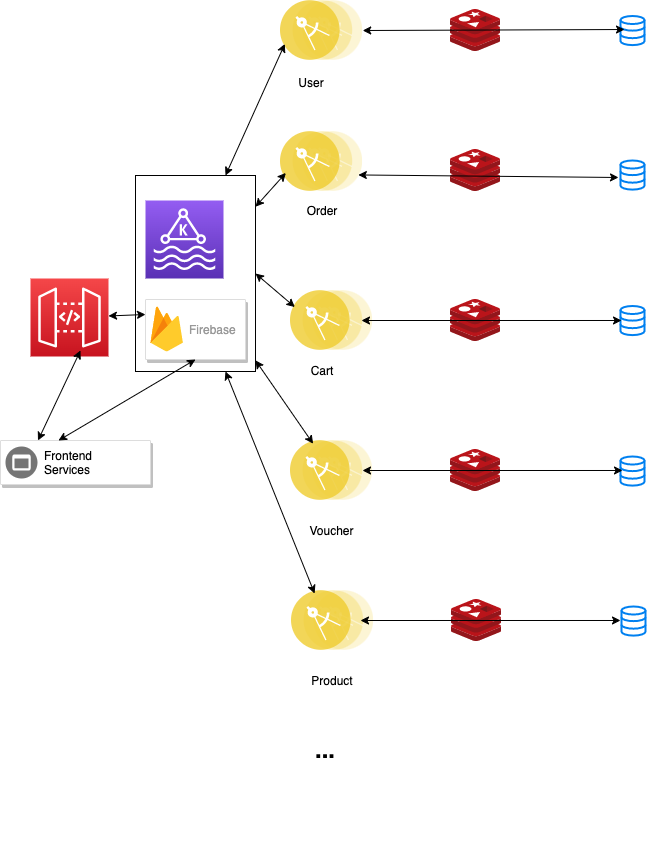

The diagram above was exported from draw.io. Its source (the exported page's mxGraphModel, read from the mxfile embedded in the PNG):
<mxGraphModel dx="1688" dy="968" grid="1" gridSize="10" guides="1" tooltips="1" connect="1" arrows="1" fold="1" page="1" pageScale="1" pageWidth="827" pageHeight="1169" math="0" shadow="0">
  <root>
    <mxCell id="0" />
    <mxCell id="1" parent="0" />
    <mxCell id="KEvDaNGLaTOn3UFq3vkl-51" value="" style="rounded=0;whiteSpace=wrap;html=1;" vertex="1" parent="1">
      <mxGeometry x="265" y="305" width="120" height="196" as="geometry" />
    </mxCell>
    <mxCell id="KEvDaNGLaTOn3UFq3vkl-1" value="" style="aspect=fixed;perimeter=ellipsePerimeter;html=1;align=center;shadow=0;dashed=0;fontColor=#4277BB;labelBackgroundColor=#ffffff;fontSize=12;spacingTop=3;image;image=img/lib/ibm/applications/microservice.svg;" vertex="1" parent="1">
      <mxGeometry x="410" y="261" width="82.2" height="60" as="geometry" />
    </mxCell>
    <mxCell id="KEvDaNGLaTOn3UFq3vkl-2" value="" style="aspect=fixed;perimeter=ellipsePerimeter;html=1;align=center;shadow=0;dashed=0;fontColor=#4277BB;labelBackgroundColor=#ffffff;fontSize=12;spacingTop=3;image;image=img/lib/ibm/applications/microservice.svg;" vertex="1" parent="1">
      <mxGeometry x="420" y="420" width="82.2" height="60" as="geometry" />
    </mxCell>
    <mxCell id="KEvDaNGLaTOn3UFq3vkl-3" value="" style="aspect=fixed;perimeter=ellipsePerimeter;html=1;align=center;shadow=0;dashed=0;fontColor=#4277BB;labelBackgroundColor=#ffffff;fontSize=12;spacingTop=3;image;image=img/lib/ibm/applications/microservice.svg;" vertex="1" parent="1">
      <mxGeometry x="420" y="570" width="82.2" height="60" as="geometry" />
    </mxCell>
    <mxCell id="KEvDaNGLaTOn3UFq3vkl-4" value="" style="aspect=fixed;perimeter=ellipsePerimeter;html=1;align=center;shadow=0;dashed=0;fontColor=#4277BB;labelBackgroundColor=#ffffff;fontSize=12;spacingTop=3;image;image=img/lib/ibm/applications/microservice.svg;" vertex="1" parent="1">
      <mxGeometry x="410" y="130" width="82.2" height="60" as="geometry" />
    </mxCell>
    <mxCell id="KEvDaNGLaTOn3UFq3vkl-5" value="" style="html=1;verticalLabelPosition=bottom;align=center;labelBackgroundColor=#ffffff;verticalAlign=top;strokeWidth=2;strokeColor=#0080F0;fillColor=#ffffff;shadow=0;dashed=0;shape=mxgraph.ios7.icons.data;" vertex="1" parent="1">
      <mxGeometry x="750" y="145.5" width="24" height="29.099999999999998" as="geometry" />
    </mxCell>
    <mxCell id="KEvDaNGLaTOn3UFq3vkl-6" value="" style="html=1;verticalLabelPosition=bottom;align=center;labelBackgroundColor=#ffffff;verticalAlign=top;strokeWidth=2;strokeColor=#0080F0;fillColor=#ffffff;shadow=0;dashed=0;shape=mxgraph.ios7.icons.data;" vertex="1" parent="1">
      <mxGeometry x="750" y="290" width="24" height="29.099999999999998" as="geometry" />
    </mxCell>
    <mxCell id="KEvDaNGLaTOn3UFq3vkl-7" value="" style="html=1;verticalLabelPosition=bottom;align=center;labelBackgroundColor=#ffffff;verticalAlign=top;strokeWidth=2;strokeColor=#0080F0;fillColor=#ffffff;shadow=0;dashed=0;shape=mxgraph.ios7.icons.data;" vertex="1" parent="1">
      <mxGeometry x="750" y="435.5" width="24" height="29.099999999999998" as="geometry" />
    </mxCell>
    <mxCell id="KEvDaNGLaTOn3UFq3vkl-8" value="" style="html=1;verticalLabelPosition=bottom;align=center;labelBackgroundColor=#ffffff;verticalAlign=top;strokeWidth=2;strokeColor=#0080F0;fillColor=#ffffff;shadow=0;dashed=0;shape=mxgraph.ios7.icons.data;" vertex="1" parent="1">
      <mxGeometry x="750" y="586" width="24" height="29.099999999999998" as="geometry" />
    </mxCell>
    <mxCell id="KEvDaNGLaTOn3UFq3vkl-9" value="" style="aspect=fixed;html=1;points=[];align=center;image;fontSize=12;image=img/lib/mscae/Cache_Redis_Product.svg;" vertex="1" parent="1">
      <mxGeometry x="580" y="139" width="50" height="42" as="geometry" />
    </mxCell>
    <mxCell id="KEvDaNGLaTOn3UFq3vkl-10" value="" style="aspect=fixed;html=1;points=[];align=center;image;fontSize=12;image=img/lib/mscae/Cache_Redis_Product.svg;" vertex="1" parent="1">
      <mxGeometry x="580" y="279" width="50" height="42" as="geometry" />
    </mxCell>
    <mxCell id="KEvDaNGLaTOn3UFq3vkl-11" value="" style="aspect=fixed;html=1;points=[];align=center;image;fontSize=12;image=img/lib/mscae/Cache_Redis_Product.svg;" vertex="1" parent="1">
      <mxGeometry x="580" y="429" width="50" height="42" as="geometry" />
    </mxCell>
    <mxCell id="KEvDaNGLaTOn3UFq3vkl-12" value="" style="aspect=fixed;html=1;points=[];align=center;image;fontSize=12;image=img/lib/mscae/Cache_Redis_Product.svg;" vertex="1" parent="1">
      <mxGeometry x="580" y="579" width="50" height="42" as="geometry" />
    </mxCell>
    <mxCell id="KEvDaNGLaTOn3UFq3vkl-13" value="" style="outlineConnect=0;fontColor=#232F3E;gradientColor=#945DF2;gradientDirection=north;fillColor=#5A30B5;strokeColor=#ffffff;dashed=0;verticalLabelPosition=bottom;verticalAlign=top;align=center;html=1;fontSize=12;fontStyle=0;aspect=fixed;shape=mxgraph.aws4.resourceIcon;resIcon=mxgraph.aws4.managed_streaming_for_kafka;" vertex="1" parent="1">
      <mxGeometry x="275" y="330" width="78" height="78" as="geometry" />
    </mxCell>
    <mxCell id="KEvDaNGLaTOn3UFq3vkl-14" value="" style="outlineConnect=0;fontColor=#232F3E;gradientColor=#F54749;gradientDirection=north;fillColor=#C7131F;strokeColor=#ffffff;dashed=0;verticalLabelPosition=bottom;verticalAlign=top;align=center;html=1;fontSize=12;fontStyle=0;aspect=fixed;shape=mxgraph.aws4.resourceIcon;resIcon=mxgraph.aws4.api_gateway;" vertex="1" parent="1">
      <mxGeometry x="160" y="408" width="78" height="78" as="geometry" />
    </mxCell>
    <mxCell id="KEvDaNGLaTOn3UFq3vkl-15" value="" style="strokeColor=#dddddd;fillColor=#ffffff;shadow=1;strokeWidth=1;rounded=1;absoluteArcSize=1;arcSize=2;" vertex="1" parent="1">
      <mxGeometry x="130" y="570" width="150" height="44" as="geometry" />
    </mxCell>
    <mxCell id="KEvDaNGLaTOn3UFq3vkl-16" value="Frontend&lt;br&gt;Services" style="dashed=0;connectable=0;html=1;fillColor=#757575;strokeColor=none;shape=mxgraph.gcp2.frontend_platform_services;part=1;labelPosition=right;verticalLabelPosition=middle;align=left;verticalAlign=middle;spacingLeft=5;fontColor=#000000;fontSize=12;" vertex="1" parent="KEvDaNGLaTOn3UFq3vkl-15">
      <mxGeometry y="0.5" width="32" height="32" relative="1" as="geometry">
        <mxPoint x="5" y="-16" as="offset" />
      </mxGeometry>
    </mxCell>
    <mxCell id="KEvDaNGLaTOn3UFq3vkl-17" value="" style="strokeColor=#dddddd;fillColor=#ffffff;shadow=1;strokeWidth=1;rounded=1;absoluteArcSize=1;arcSize=2;" vertex="1" parent="1">
      <mxGeometry x="275" y="429" width="100" height="60" as="geometry" />
    </mxCell>
    <mxCell id="KEvDaNGLaTOn3UFq3vkl-18" value="Firebase" style="dashed=0;connectable=0;html=1;fillColor=#5184F3;strokeColor=none;shape=mxgraph.gcp2.firebase;part=1;labelPosition=right;verticalLabelPosition=middle;align=left;verticalAlign=middle;spacingLeft=5;fontColor=#999999;fontSize=12;" vertex="1" parent="KEvDaNGLaTOn3UFq3vkl-17">
      <mxGeometry width="32.4" height="45" relative="1" as="geometry">
        <mxPoint x="5" y="7" as="offset" />
      </mxGeometry>
    </mxCell>
    <mxCell id="KEvDaNGLaTOn3UFq3vkl-20" value="" style="endArrow=classic;startArrow=classic;html=1;entryX=0.167;entryY=0.464;entryDx=0;entryDy=0;entryPerimeter=0;" edge="1" parent="1" source="KEvDaNGLaTOn3UFq3vkl-4" target="KEvDaNGLaTOn3UFq3vkl-5">
      <mxGeometry width="50" height="50" relative="1" as="geometry">
        <mxPoint x="80" y="700" as="sourcePoint" />
        <mxPoint x="130" y="650" as="targetPoint" />
      </mxGeometry>
    </mxCell>
    <mxCell id="KEvDaNGLaTOn3UFq3vkl-21" value="" style="endArrow=classic;startArrow=classic;html=1;entryX=-0.083;entryY=0.584;entryDx=0;entryDy=0;entryPerimeter=0;exitX=1;exitY=0.75;exitDx=0;exitDy=0;" edge="1" parent="1" source="KEvDaNGLaTOn3UFq3vkl-1" target="KEvDaNGLaTOn3UFq3vkl-6">
      <mxGeometry width="50" height="50" relative="1" as="geometry">
        <mxPoint x="80" y="700" as="sourcePoint" />
        <mxPoint x="130" y="650" as="targetPoint" />
      </mxGeometry>
    </mxCell>
    <mxCell id="KEvDaNGLaTOn3UFq3vkl-22" value="User" style="text;html=1;strokeColor=none;fillColor=none;align=center;verticalAlign=middle;whiteSpace=wrap;rounded=0;" vertex="1" parent="1">
      <mxGeometry x="421" y="202" width="40" height="20" as="geometry" />
    </mxCell>
    <mxCell id="KEvDaNGLaTOn3UFq3vkl-23" value="Order" style="text;html=1;strokeColor=none;fillColor=none;align=center;verticalAlign=middle;whiteSpace=wrap;rounded=0;" vertex="1" parent="1">
      <mxGeometry x="431" y="330" width="40" height="20" as="geometry" />
    </mxCell>
    <mxCell id="KEvDaNGLaTOn3UFq3vkl-24" value="Cart" style="text;html=1;strokeColor=none;fillColor=none;align=center;verticalAlign=middle;whiteSpace=wrap;rounded=0;" vertex="1" parent="1">
      <mxGeometry x="431" y="490" width="40" height="20" as="geometry" />
    </mxCell>
    <mxCell id="KEvDaNGLaTOn3UFq3vkl-25" value="Voucher" style="text;html=1;strokeColor=none;fillColor=none;align=center;verticalAlign=middle;whiteSpace=wrap;rounded=0;" vertex="1" parent="1">
      <mxGeometry x="441" y="650" width="40" height="20" as="geometry" />
    </mxCell>
    <mxCell id="KEvDaNGLaTOn3UFq3vkl-26" value="" style="aspect=fixed;perimeter=ellipsePerimeter;html=1;align=center;shadow=0;dashed=0;fontColor=#4277BB;labelBackgroundColor=#ffffff;fontSize=12;spacingTop=3;image;image=img/lib/ibm/applications/microservice.svg;" vertex="1" parent="1">
      <mxGeometry x="421" y="720" width="82.2" height="60" as="geometry" />
    </mxCell>
    <mxCell id="KEvDaNGLaTOn3UFq3vkl-27" value="" style="html=1;verticalLabelPosition=bottom;align=center;labelBackgroundColor=#ffffff;verticalAlign=top;strokeWidth=2;strokeColor=#0080F0;fillColor=#ffffff;shadow=0;dashed=0;shape=mxgraph.ios7.icons.data;" vertex="1" parent="1">
      <mxGeometry x="751" y="736" width="24" height="29.099999999999998" as="geometry" />
    </mxCell>
    <mxCell id="KEvDaNGLaTOn3UFq3vkl-28" value="" style="aspect=fixed;html=1;points=[];align=center;image;fontSize=12;image=img/lib/mscae/Cache_Redis_Product.svg;" vertex="1" parent="1">
      <mxGeometry x="581" y="729" width="50" height="42" as="geometry" />
    </mxCell>
    <mxCell id="KEvDaNGLaTOn3UFq3vkl-29" value="Product" style="text;html=1;strokeColor=none;fillColor=none;align=center;verticalAlign=middle;whiteSpace=wrap;rounded=0;" vertex="1" parent="1">
      <mxGeometry x="442" y="800" width="40" height="20" as="geometry" />
    </mxCell>
    <mxCell id="KEvDaNGLaTOn3UFq3vkl-30" value="" style="endArrow=classic;startArrow=classic;html=1;entryX=-0.083;entryY=0.584;entryDx=0;entryDy=0;entryPerimeter=0;" edge="1" parent="1">
      <mxGeometry width="50" height="50" relative="1" as="geometry">
        <mxPoint x="491" y="450" as="sourcePoint" />
        <mxPoint x="751.0079999999998" y="449.99440000000004" as="targetPoint" />
      </mxGeometry>
    </mxCell>
    <mxCell id="KEvDaNGLaTOn3UFq3vkl-31" value="" style="endArrow=classic;startArrow=classic;html=1;entryX=-0.083;entryY=0.584;entryDx=0;entryDy=0;entryPerimeter=0;" edge="1" parent="1">
      <mxGeometry width="50" height="50" relative="1" as="geometry">
        <mxPoint x="492" y="600" as="sourcePoint" />
        <mxPoint x="752.0079999999998" y="599.9944" as="targetPoint" />
      </mxGeometry>
    </mxCell>
    <mxCell id="KEvDaNGLaTOn3UFq3vkl-32" value="" style="endArrow=classic;startArrow=classic;html=1;entryX=-0.083;entryY=0.584;entryDx=0;entryDy=0;entryPerimeter=0;" edge="1" parent="1">
      <mxGeometry width="50" height="50" relative="1" as="geometry">
        <mxPoint x="490" y="750" as="sourcePoint" />
        <mxPoint x="750.0079999999998" y="749.9944" as="targetPoint" />
      </mxGeometry>
    </mxCell>
    <mxCell id="KEvDaNGLaTOn3UFq3vkl-50" value="&lt;h1&gt;...&lt;/h1&gt;" style="text;html=1;strokeColor=none;fillColor=none;spacing=5;spacingTop=-20;whiteSpace=wrap;overflow=hidden;rounded=0;" vertex="1" parent="1">
      <mxGeometry x="440" y="860" width="190" height="120" as="geometry" />
    </mxCell>
    <mxCell id="KEvDaNGLaTOn3UFq3vkl-52" value="" style="endArrow=classic;startArrow=classic;html=1;entryX=0;entryY=0.75;entryDx=0;entryDy=0;exitX=0.75;exitY=0;exitDx=0;exitDy=0;" edge="1" parent="1" source="KEvDaNGLaTOn3UFq3vkl-51" target="KEvDaNGLaTOn3UFq3vkl-4">
      <mxGeometry width="50" height="50" relative="1" as="geometry">
        <mxPoint x="130" y="1050" as="sourcePoint" />
        <mxPoint x="180" y="1000" as="targetPoint" />
      </mxGeometry>
    </mxCell>
    <mxCell id="KEvDaNGLaTOn3UFq3vkl-53" value="" style="endArrow=classic;startArrow=classic;html=1;entryX=0;entryY=0.75;entryDx=0;entryDy=0;" edge="1" parent="1" source="KEvDaNGLaTOn3UFq3vkl-51">
      <mxGeometry width="50" height="50" relative="1" as="geometry">
        <mxPoint x="335.01418351613256" y="459" as="sourcePoint" />
        <mxPoint x="415.3569833504225" y="302.4425670669186" as="targetPoint" />
      </mxGeometry>
    </mxCell>
    <mxCell id="KEvDaNGLaTOn3UFq3vkl-55" value="" style="endArrow=classic;startArrow=classic;html=1;entryX=0;entryY=0.25;entryDx=0;entryDy=0;exitX=1;exitY=0.5;exitDx=0;exitDy=0;" edge="1" parent="1" source="KEvDaNGLaTOn3UFq3vkl-51" target="KEvDaNGLaTOn3UFq3vkl-2">
      <mxGeometry width="50" height="50" relative="1" as="geometry">
        <mxPoint x="350" y="353" as="sourcePoint" />
        <mxPoint x="425.3569833504225" y="312.4425670669186" as="targetPoint" />
      </mxGeometry>
    </mxCell>
    <mxCell id="KEvDaNGLaTOn3UFq3vkl-56" value="" style="endArrow=classic;startArrow=classic;html=1;" edge="1" parent="1" source="KEvDaNGLaTOn3UFq3vkl-51" target="KEvDaNGLaTOn3UFq3vkl-3">
      <mxGeometry width="50" height="50" relative="1" as="geometry">
        <mxPoint x="360" y="363" as="sourcePoint" />
        <mxPoint x="434.3569833504016" y="446.55743293307387" as="targetPoint" />
      </mxGeometry>
    </mxCell>
    <mxCell id="KEvDaNGLaTOn3UFq3vkl-57" value="" style="endArrow=classic;startArrow=classic;html=1;exitX=0.75;exitY=1;exitDx=0;exitDy=0;entryX=0.25;entryY=0;entryDx=0;entryDy=0;" edge="1" parent="1" source="KEvDaNGLaTOn3UFq3vkl-51" target="KEvDaNGLaTOn3UFq3vkl-26">
      <mxGeometry width="50" height="50" relative="1" as="geometry">
        <mxPoint x="395" y="499.83786318054445" as="sourcePoint" />
        <mxPoint x="452.60483198193197" y="583.2092051502987" as="targetPoint" />
      </mxGeometry>
    </mxCell>
    <mxCell id="KEvDaNGLaTOn3UFq3vkl-58" value="" style="endArrow=classic;startArrow=classic;html=1;entryX=0;entryY=0.25;entryDx=0;entryDy=0;" edge="1" parent="1" source="KEvDaNGLaTOn3UFq3vkl-14" target="KEvDaNGLaTOn3UFq3vkl-17">
      <mxGeometry width="50" height="50" relative="1" as="geometry">
        <mxPoint x="130" y="1050" as="sourcePoint" />
        <mxPoint x="180" y="1000" as="targetPoint" />
      </mxGeometry>
    </mxCell>
    <mxCell id="KEvDaNGLaTOn3UFq3vkl-59" value="" style="endArrow=classic;startArrow=classic;html=1;entryX=0.5;entryY=1;entryDx=0;entryDy=0;" edge="1" parent="1" target="KEvDaNGLaTOn3UFq3vkl-17">
      <mxGeometry width="50" height="50" relative="1" as="geometry">
        <mxPoint x="188" y="570" as="sourcePoint" />
        <mxPoint x="238" y="520" as="targetPoint" />
      </mxGeometry>
    </mxCell>
    <mxCell id="KEvDaNGLaTOn3UFq3vkl-60" value="" style="endArrow=classic;startArrow=classic;html=1;entryX=0.641;entryY=0.923;entryDx=0;entryDy=0;entryPerimeter=0;exitX=0.25;exitY=0;exitDx=0;exitDy=0;" edge="1" parent="1" source="KEvDaNGLaTOn3UFq3vkl-15" target="KEvDaNGLaTOn3UFq3vkl-14">
      <mxGeometry width="50" height="50" relative="1" as="geometry">
        <mxPoint x="40" y="579" as="sourcePoint" />
        <mxPoint x="177" y="498" as="targetPoint" />
      </mxGeometry>
    </mxCell>
  </root>
</mxGraphModel>